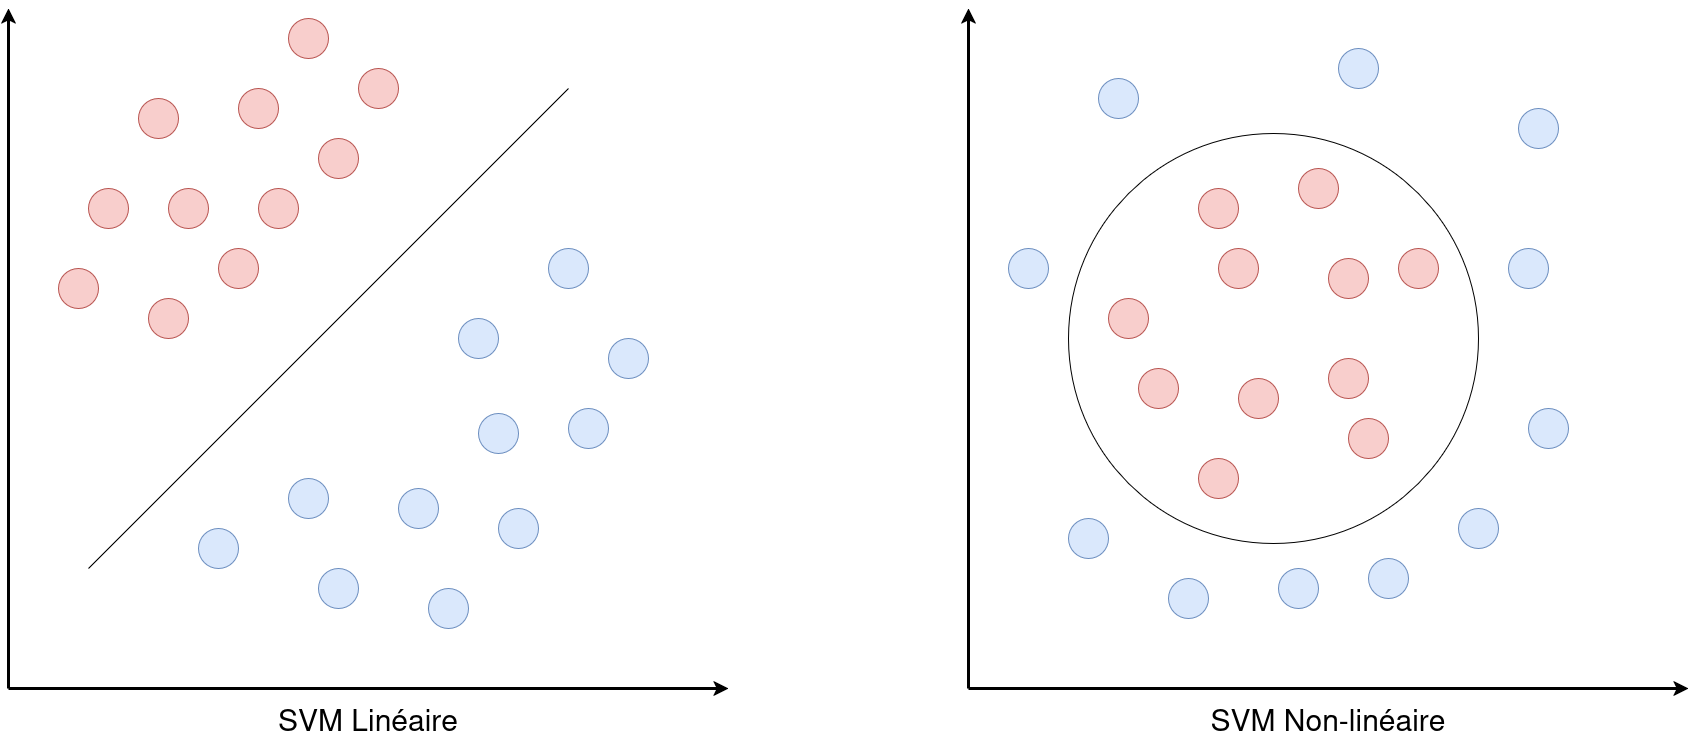

The diagram above was exported from draw.io. Its source (the exported page's mxGraphModel, read from the mxfile embedded in the PNG):
<mxGraphModel dx="2675" dy="1794" grid="1" gridSize="10" guides="1" tooltips="1" connect="1" arrows="1" fold="1" page="1" pageScale="1" pageWidth="850" pageHeight="1100" math="0" shadow="0">
  <root>
    <mxCell id="0" />
    <mxCell id="1" parent="0" />
    <mxCell id="TzFUWGEROJRXs7YEYtV8-124" parent="1" style="ellipse;whiteSpace=wrap;html=1;shapeInside=1;aspect=fixed;fillColor=none;" value="" vertex="1">
      <mxGeometry height="410" width="410" x="1180" y="1165" as="geometry" />
    </mxCell>
    <mxCell id="TzFUWGEROJRXs7YEYtV8-125" edge="1" parent="1" style="endArrow=classic;html=1;rounded=0;defaultLabelBackgroundColor=page;labelPadding=0 4;strokeWidth=3;" value="">
      <mxGeometry height="50" relative="1" width="50" as="geometry">
        <mxPoint x="1080" y="1720" as="sourcePoint" />
        <mxPoint x="1800" y="1720" as="targetPoint" />
      </mxGeometry>
    </mxCell>
    <mxCell id="TzFUWGEROJRXs7YEYtV8-126" edge="1" parent="1" style="endArrow=classic;html=1;rounded=0;defaultLabelBackgroundColor=page;labelPadding=0 4;strokeWidth=3;" value="">
      <mxGeometry height="50" relative="1" width="50" as="geometry">
        <mxPoint x="1080" y="1720" as="sourcePoint" />
        <mxPoint x="1080" y="1040" as="targetPoint" />
      </mxGeometry>
    </mxCell>
    <mxCell id="TzFUWGEROJRXs7YEYtV8-127" parent="1" style="ellipse;whiteSpace=wrap;html=1;shapeInside=1;aspect=fixed;fillColor=#f8cecc;strokeColor=#b85450;" value="" vertex="1">
      <mxGeometry height="40" width="40" x="1440" y="1390" as="geometry" />
    </mxCell>
    <mxCell id="TzFUWGEROJRXs7YEYtV8-128" parent="1" style="ellipse;whiteSpace=wrap;html=1;shapeInside=1;aspect=fixed;fillColor=#f8cecc;strokeColor=#b85450;" value="" vertex="1">
      <mxGeometry height="40" width="40" x="1440" y="1290" as="geometry" />
    </mxCell>
    <mxCell id="TzFUWGEROJRXs7YEYtV8-129" parent="1" style="ellipse;whiteSpace=wrap;html=1;shapeInside=1;aspect=fixed;fillColor=#f8cecc;strokeColor=#b85450;" value="" vertex="1">
      <mxGeometry height="40" width="40" x="1350" y="1410" as="geometry" />
    </mxCell>
    <mxCell id="TzFUWGEROJRXs7YEYtV8-130" parent="1" style="ellipse;whiteSpace=wrap;html=1;shapeInside=1;aspect=fixed;fillColor=#f8cecc;strokeColor=#b85450;" value="" vertex="1">
      <mxGeometry height="40" width="40" x="1310" y="1490" as="geometry" />
    </mxCell>
    <mxCell id="TzFUWGEROJRXs7YEYtV8-131" parent="1" style="ellipse;whiteSpace=wrap;html=1;shapeInside=1;aspect=fixed;fillColor=#f8cecc;strokeColor=#b85450;" value="" vertex="1">
      <mxGeometry height="40" width="40" x="1510" y="1280" as="geometry" />
    </mxCell>
    <mxCell id="TzFUWGEROJRXs7YEYtV8-132" parent="1" style="ellipse;whiteSpace=wrap;html=1;shapeInside=1;aspect=fixed;fillColor=#f8cecc;strokeColor=#b85450;" value="" vertex="1">
      <mxGeometry height="40" width="40" x="1460" y="1450" as="geometry" />
    </mxCell>
    <mxCell id="TzFUWGEROJRXs7YEYtV8-133" parent="1" style="ellipse;whiteSpace=wrap;html=1;shapeInside=1;aspect=fixed;fillColor=#f8cecc;strokeColor=#b85450;" value="" vertex="1">
      <mxGeometry height="40" width="40" x="1410" y="1200" as="geometry" />
    </mxCell>
    <mxCell id="TzFUWGEROJRXs7YEYtV8-134" parent="1" style="ellipse;whiteSpace=wrap;html=1;shapeInside=1;aspect=fixed;fillColor=#f8cecc;strokeColor=#b85450;" value="" vertex="1">
      <mxGeometry height="40" width="40" x="1310" y="1220" as="geometry" />
    </mxCell>
    <mxCell id="TzFUWGEROJRXs7YEYtV8-135" parent="1" style="ellipse;whiteSpace=wrap;html=1;shapeInside=1;aspect=fixed;fillColor=#f8cecc;strokeColor=#b85450;" value="" vertex="1">
      <mxGeometry height="40" width="40" x="1330" y="1280" as="geometry" />
    </mxCell>
    <mxCell id="TzFUWGEROJRXs7YEYtV8-136" parent="1" style="ellipse;whiteSpace=wrap;html=1;shapeInside=1;aspect=fixed;fillColor=#f8cecc;strokeColor=#b85450;" value="" vertex="1">
      <mxGeometry height="40" width="40" x="1220" y="1330" as="geometry" />
    </mxCell>
    <mxCell id="TzFUWGEROJRXs7YEYtV8-137" parent="1" style="ellipse;whiteSpace=wrap;html=1;shapeInside=1;aspect=fixed;fillColor=#f8cecc;strokeColor=#b85450;" value="" vertex="1">
      <mxGeometry height="40" width="40" x="1250" y="1400" as="geometry" />
    </mxCell>
    <mxCell id="TzFUWGEROJRXs7YEYtV8-138" parent="1" style="ellipse;whiteSpace=wrap;html=1;shapeInside=1;aspect=fixed;fillColor=#dae8fc;strokeColor=#6c8ebf;" value="" vertex="1">
      <mxGeometry height="40" width="40" x="1620" y="1280" as="geometry" />
    </mxCell>
    <mxCell id="TzFUWGEROJRXs7YEYtV8-139" parent="1" style="ellipse;whiteSpace=wrap;html=1;shapeInside=1;aspect=fixed;fillColor=#dae8fc;strokeColor=#6c8ebf;" value="" vertex="1">
      <mxGeometry height="40" width="40" x="1630" y="1140" as="geometry" />
    </mxCell>
    <mxCell id="TzFUWGEROJRXs7YEYtV8-140" parent="1" style="ellipse;whiteSpace=wrap;html=1;shapeInside=1;aspect=fixed;fillColor=#dae8fc;strokeColor=#6c8ebf;" value="" vertex="1">
      <mxGeometry height="40" width="40" x="1480" y="1590" as="geometry" />
    </mxCell>
    <mxCell id="TzFUWGEROJRXs7YEYtV8-141" parent="1" style="ellipse;whiteSpace=wrap;html=1;shapeInside=1;aspect=fixed;fillColor=#dae8fc;strokeColor=#6c8ebf;" value="" vertex="1">
      <mxGeometry height="40" width="40" x="1390" y="1600" as="geometry" />
    </mxCell>
    <mxCell id="TzFUWGEROJRXs7YEYtV8-142" parent="1" style="ellipse;whiteSpace=wrap;html=1;shapeInside=1;aspect=fixed;fillColor=#dae8fc;strokeColor=#6c8ebf;" value="" vertex="1">
      <mxGeometry height="40" width="40" x="1640" y="1440" as="geometry" />
    </mxCell>
    <mxCell id="TzFUWGEROJRXs7YEYtV8-143" parent="1" style="ellipse;whiteSpace=wrap;html=1;shapeInside=1;aspect=fixed;fillColor=#dae8fc;strokeColor=#6c8ebf;" value="" vertex="1">
      <mxGeometry height="40" width="40" x="1570" y="1540" as="geometry" />
    </mxCell>
    <mxCell id="TzFUWGEROJRXs7YEYtV8-144" parent="1" style="ellipse;whiteSpace=wrap;html=1;shapeInside=1;aspect=fixed;fillColor=#dae8fc;strokeColor=#6c8ebf;" value="" vertex="1">
      <mxGeometry height="40" width="40" x="1450" y="1080" as="geometry" />
    </mxCell>
    <mxCell id="TzFUWGEROJRXs7YEYtV8-145" parent="1" style="ellipse;whiteSpace=wrap;html=1;shapeInside=1;aspect=fixed;fillColor=#dae8fc;strokeColor=#6c8ebf;" value="" vertex="1">
      <mxGeometry height="40" width="40" x="1210" y="1110" as="geometry" />
    </mxCell>
    <mxCell id="TzFUWGEROJRXs7YEYtV8-146" parent="1" style="ellipse;whiteSpace=wrap;html=1;shapeInside=1;aspect=fixed;fillColor=#dae8fc;strokeColor=#6c8ebf;" value="" vertex="1">
      <mxGeometry height="40" width="40" x="1280" y="1610" as="geometry" />
    </mxCell>
    <mxCell id="TzFUWGEROJRXs7YEYtV8-147" parent="1" style="ellipse;whiteSpace=wrap;html=1;shapeInside=1;aspect=fixed;fillColor=#dae8fc;strokeColor=#6c8ebf;" value="" vertex="1">
      <mxGeometry height="40" width="40" x="1120" y="1280" as="geometry" />
    </mxCell>
    <mxCell id="TzFUWGEROJRXs7YEYtV8-148" parent="1" style="ellipse;whiteSpace=wrap;html=1;shapeInside=1;aspect=fixed;fillColor=#dae8fc;strokeColor=#6c8ebf;" value="" vertex="1">
      <mxGeometry height="40" width="40" x="1180" y="1550" as="geometry" />
    </mxCell>
    <mxCell id="TzFUWGEROJRXs7YEYtV8-149" parent="1" style="text;html=1;whiteSpace=wrap;strokeColor=none;fillColor=none;align=center;verticalAlign=middle;rounded=0;fontSize=30;" value="SVM Non-linéaire" vertex="1">
      <mxGeometry height="40" width="720" x="1080" y="1730" as="geometry" />
    </mxCell>
    <mxCell id="TzFUWGEROJRXs7YEYtV8-150" edge="1" parent="1" style="endArrow=classic;html=1;rounded=0;defaultLabelBackgroundColor=page;labelPadding=0 4;strokeWidth=3;" value="">
      <mxGeometry height="50" relative="1" width="50" as="geometry">
        <mxPoint x="120" y="1720" as="sourcePoint" />
        <mxPoint x="840" y="1720" as="targetPoint" />
      </mxGeometry>
    </mxCell>
    <mxCell id="TzFUWGEROJRXs7YEYtV8-151" edge="1" parent="1" style="endArrow=classic;html=1;rounded=0;defaultLabelBackgroundColor=page;labelPadding=0 4;strokeWidth=3;" value="">
      <mxGeometry height="50" relative="1" width="50" as="geometry">
        <mxPoint x="120" y="1720" as="sourcePoint" />
        <mxPoint x="120" y="1040" as="targetPoint" />
      </mxGeometry>
    </mxCell>
    <mxCell id="TzFUWGEROJRXs7YEYtV8-152" parent="1" style="ellipse;whiteSpace=wrap;html=1;shapeInside=1;aspect=fixed;fillColor=#f8cecc;strokeColor=#b85450;" value="" vertex="1">
      <mxGeometry height="40" width="40" x="470" y="1100" as="geometry" />
    </mxCell>
    <mxCell id="TzFUWGEROJRXs7YEYtV8-153" parent="1" style="ellipse;whiteSpace=wrap;html=1;shapeInside=1;aspect=fixed;fillColor=#f8cecc;strokeColor=#b85450;" value="" vertex="1">
      <mxGeometry height="40" width="40" x="430" y="1170" as="geometry" />
    </mxCell>
    <mxCell id="TzFUWGEROJRXs7YEYtV8-154" parent="1" style="ellipse;whiteSpace=wrap;html=1;shapeInside=1;aspect=fixed;fillColor=#f8cecc;strokeColor=#b85450;" value="" vertex="1">
      <mxGeometry height="40" width="40" x="200" y="1220" as="geometry" />
    </mxCell>
    <mxCell id="TzFUWGEROJRXs7YEYtV8-155" parent="1" style="ellipse;whiteSpace=wrap;html=1;shapeInside=1;aspect=fixed;fillColor=#f8cecc;strokeColor=#b85450;" value="" vertex="1">
      <mxGeometry height="40" width="40" x="400" y="1050" as="geometry" />
    </mxCell>
    <mxCell id="TzFUWGEROJRXs7YEYtV8-156" parent="1" style="ellipse;whiteSpace=wrap;html=1;shapeInside=1;aspect=fixed;fillColor=#f8cecc;strokeColor=#b85450;" value="" vertex="1">
      <mxGeometry height="40" width="40" x="370" y="1220" as="geometry" />
    </mxCell>
    <mxCell id="TzFUWGEROJRXs7YEYtV8-157" parent="1" style="ellipse;whiteSpace=wrap;html=1;shapeInside=1;aspect=fixed;fillColor=#f8cecc;strokeColor=#b85450;" value="" vertex="1">
      <mxGeometry height="40" width="40" x="330" y="1280" as="geometry" />
    </mxCell>
    <mxCell id="TzFUWGEROJRXs7YEYtV8-158" parent="1" style="ellipse;whiteSpace=wrap;html=1;shapeInside=1;aspect=fixed;fillColor=#f8cecc;strokeColor=#b85450;" value="" vertex="1">
      <mxGeometry height="40" width="40" x="350" y="1120" as="geometry" />
    </mxCell>
    <mxCell id="TzFUWGEROJRXs7YEYtV8-159" parent="1" style="ellipse;whiteSpace=wrap;html=1;shapeInside=1;aspect=fixed;fillColor=#f8cecc;strokeColor=#b85450;" value="" vertex="1">
      <mxGeometry height="40" width="40" x="280" y="1220" as="geometry" />
    </mxCell>
    <mxCell id="TzFUWGEROJRXs7YEYtV8-160" parent="1" style="ellipse;whiteSpace=wrap;html=1;shapeInside=1;aspect=fixed;fillColor=#f8cecc;strokeColor=#b85450;" value="" vertex="1">
      <mxGeometry height="40" width="40" x="250" y="1130" as="geometry" />
    </mxCell>
    <mxCell id="TzFUWGEROJRXs7YEYtV8-161" parent="1" style="ellipse;whiteSpace=wrap;html=1;shapeInside=1;aspect=fixed;fillColor=#f8cecc;strokeColor=#b85450;" value="" vertex="1">
      <mxGeometry height="40" width="40" x="260" y="1330" as="geometry" />
    </mxCell>
    <mxCell id="TzFUWGEROJRXs7YEYtV8-162" parent="1" style="ellipse;whiteSpace=wrap;html=1;shapeInside=1;aspect=fixed;fillColor=#f8cecc;strokeColor=#b85450;" value="" vertex="1">
      <mxGeometry height="40" width="40" x="170" y="1300" as="geometry" />
    </mxCell>
    <mxCell id="TzFUWGEROJRXs7YEYtV8-163" parent="1" style="ellipse;whiteSpace=wrap;html=1;shapeInside=1;aspect=fixed;fillColor=#dae8fc;strokeColor=#6c8ebf;" value="" vertex="1">
      <mxGeometry height="40" width="40" x="660" y="1280" as="geometry" />
    </mxCell>
    <mxCell id="TzFUWGEROJRXs7YEYtV8-164" parent="1" style="ellipse;whiteSpace=wrap;html=1;shapeInside=1;aspect=fixed;fillColor=#dae8fc;strokeColor=#6c8ebf;" value="" vertex="1">
      <mxGeometry height="40" width="40" x="590" y="1445" as="geometry" />
    </mxCell>
    <mxCell id="TzFUWGEROJRXs7YEYtV8-165" parent="1" style="ellipse;whiteSpace=wrap;html=1;shapeInside=1;aspect=fixed;fillColor=#dae8fc;strokeColor=#6c8ebf;" value="" vertex="1">
      <mxGeometry height="40" width="40" x="510" y="1520" as="geometry" />
    </mxCell>
    <mxCell id="TzFUWGEROJRXs7YEYtV8-166" parent="1" style="ellipse;whiteSpace=wrap;html=1;shapeInside=1;aspect=fixed;fillColor=#dae8fc;strokeColor=#6c8ebf;" value="" vertex="1">
      <mxGeometry height="40" width="40" x="430" y="1600" as="geometry" />
    </mxCell>
    <mxCell id="TzFUWGEROJRXs7YEYtV8-167" parent="1" style="ellipse;whiteSpace=wrap;html=1;shapeInside=1;aspect=fixed;fillColor=#dae8fc;strokeColor=#6c8ebf;" value="" vertex="1">
      <mxGeometry height="40" width="40" x="680" y="1440" as="geometry" />
    </mxCell>
    <mxCell id="TzFUWGEROJRXs7YEYtV8-168" parent="1" style="ellipse;whiteSpace=wrap;html=1;shapeInside=1;aspect=fixed;fillColor=#dae8fc;strokeColor=#6c8ebf;" value="" vertex="1">
      <mxGeometry height="40" width="40" x="610" y="1540" as="geometry" />
    </mxCell>
    <mxCell id="TzFUWGEROJRXs7YEYtV8-169" parent="1" style="ellipse;whiteSpace=wrap;html=1;shapeInside=1;aspect=fixed;fillColor=#dae8fc;strokeColor=#6c8ebf;" value="" vertex="1">
      <mxGeometry height="40" width="40" x="720" y="1370" as="geometry" />
    </mxCell>
    <mxCell id="TzFUWGEROJRXs7YEYtV8-170" parent="1" style="ellipse;whiteSpace=wrap;html=1;shapeInside=1;aspect=fixed;fillColor=#dae8fc;strokeColor=#6c8ebf;" value="" vertex="1">
      <mxGeometry height="40" width="40" x="570" y="1350" as="geometry" />
    </mxCell>
    <mxCell id="TzFUWGEROJRXs7YEYtV8-171" parent="1" style="ellipse;whiteSpace=wrap;html=1;shapeInside=1;aspect=fixed;fillColor=#dae8fc;strokeColor=#6c8ebf;" value="" vertex="1">
      <mxGeometry height="40" width="40" x="540" y="1620" as="geometry" />
    </mxCell>
    <mxCell id="TzFUWGEROJRXs7YEYtV8-172" parent="1" style="ellipse;whiteSpace=wrap;html=1;shapeInside=1;aspect=fixed;fillColor=#dae8fc;strokeColor=#6c8ebf;" value="" vertex="1">
      <mxGeometry height="40" width="40" x="400" y="1510" as="geometry" />
    </mxCell>
    <mxCell id="TzFUWGEROJRXs7YEYtV8-173" parent="1" style="ellipse;whiteSpace=wrap;html=1;shapeInside=1;aspect=fixed;fillColor=#dae8fc;strokeColor=#6c8ebf;" value="" vertex="1">
      <mxGeometry height="40" width="40" x="310" y="1560" as="geometry" />
    </mxCell>
    <mxCell id="TzFUWGEROJRXs7YEYtV8-174" parent="1" style="text;html=1;whiteSpace=wrap;strokeColor=none;fillColor=none;align=center;verticalAlign=middle;rounded=0;fontSize=30;" value="SVM Linéaire" vertex="1">
      <mxGeometry height="40" width="720" x="120" y="1730" as="geometry" />
    </mxCell>
    <mxCell id="TzFUWGEROJRXs7YEYtV8-175" edge="1" parent="1" style="endArrow=none;html=1;rounded=0;defaultLabelBackgroundColor=page;labelPadding=0 4;" value="">
      <mxGeometry height="50" relative="1" width="50" as="geometry">
        <mxPoint x="200" y="1600" as="sourcePoint" />
        <mxPoint x="680" y="1120" as="targetPoint" />
      </mxGeometry>
    </mxCell>
  </root>
</mxGraphModel>